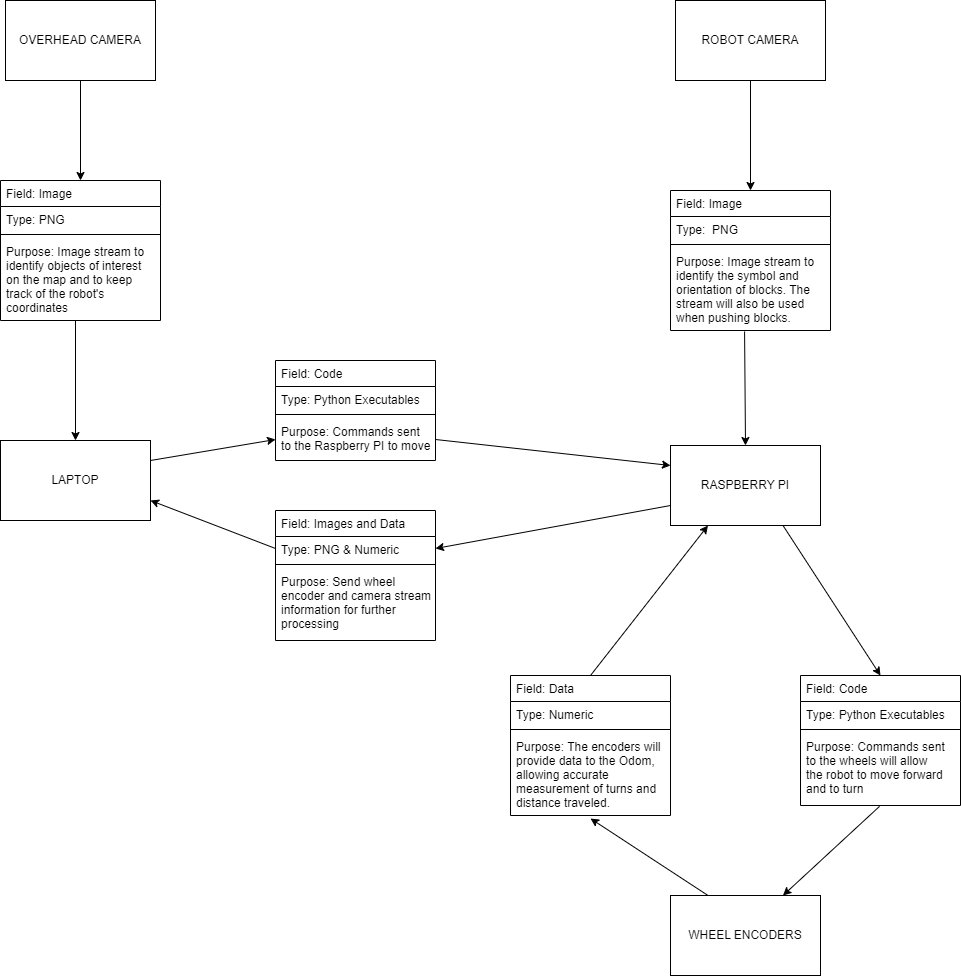

The diagram above was exported from draw.io. Its source (the exported page's mxGraphModel, read from the mxfile embedded in the PNG):
<mxGraphModel dx="1050" dy="530" grid="1" gridSize="10" guides="1" tooltips="1" connect="1" arrows="1" fold="1" page="1" pageScale="1" pageWidth="850" pageHeight="1100" math="0" shadow="0">
  <root>
    <mxCell id="0" />
    <mxCell id="1" parent="0" />
    <mxCell id="XVENiPDfmnrFG4it98RZ-1" value="ROBOT CAMERA" style="rounded=0;whiteSpace=wrap;html=1;" parent="1" vertex="1">
      <mxGeometry x="745" y="60" width="150" height="80" as="geometry" />
    </mxCell>
    <mxCell id="XVENiPDfmnrFG4it98RZ-2" value="RASPBERRY PI" style="rounded=0;whiteSpace=wrap;html=1;" parent="1" vertex="1">
      <mxGeometry x="740" y="505" width="150" height="80" as="geometry" />
    </mxCell>
    <mxCell id="XVENiPDfmnrFG4it98RZ-3" value="LAPTOP" style="rounded=0;whiteSpace=wrap;html=1;" parent="1" vertex="1">
      <mxGeometry x="70" y="500" width="150" height="80" as="geometry" />
    </mxCell>
    <mxCell id="XVENiPDfmnrFG4it98RZ-4" value="WHEEL ENCODERS" style="rounded=0;whiteSpace=wrap;html=1;" parent="1" vertex="1">
      <mxGeometry x="740" y="955" width="150" height="80" as="geometry" />
    </mxCell>
    <mxCell id="XVENiPDfmnrFG4it98RZ-11" value="OVERHEAD CAMERA" style="rounded=0;whiteSpace=wrap;html=1;" parent="1" vertex="1">
      <mxGeometry x="75" y="60" width="150" height="80" as="geometry" />
    </mxCell>
    <mxCell id="YpnDd42DOXJyuSENB6Ce-1" value="Field: Image" style="swimlane;fontStyle=0;align=left;verticalAlign=top;childLayout=stackLayout;horizontal=1;startSize=26;horizontalStack=0;resizeParent=1;resizeParentMax=0;resizeLast=0;collapsible=1;marginBottom=0;spacingLeft=4;" parent="1" vertex="1">
      <mxGeometry x="70" y="240" width="160" height="140" as="geometry">
        <mxRectangle x="180" y="200" width="80" height="30" as="alternateBounds" />
      </mxGeometry>
    </mxCell>
    <mxCell id="YpnDd42DOXJyuSENB6Ce-2" value="Type: PNG" style="text;strokeColor=none;fillColor=none;align=left;verticalAlign=top;spacingLeft=4;spacingRight=4;overflow=hidden;rotatable=0;points=[[0,0.5],[1,0.5]];portConstraint=eastwest;" parent="YpnDd42DOXJyuSENB6Ce-1" vertex="1">
      <mxGeometry y="26" width="160" height="24" as="geometry" />
    </mxCell>
    <mxCell id="YpnDd42DOXJyuSENB6Ce-3" value="" style="line;strokeWidth=1;fillColor=none;align=left;verticalAlign=middle;spacingTop=-1;spacingLeft=3;spacingRight=3;rotatable=0;labelPosition=right;points=[];portConstraint=eastwest;strokeColor=inherit;" parent="YpnDd42DOXJyuSENB6Ce-1" vertex="1">
      <mxGeometry y="50" width="160" height="8" as="geometry" />
    </mxCell>
    <mxCell id="YpnDd42DOXJyuSENB6Ce-4" value="Purpose: Image stream to&#10;identify objects of interest&#10;on the map and to keep&#10;track of the robot's&#10;coordinates" style="text;strokeColor=none;fillColor=none;align=left;verticalAlign=top;spacingLeft=4;spacingRight=4;overflow=hidden;rotatable=0;points=[[0,0.5],[1,0.5]];portConstraint=eastwest;" parent="YpnDd42DOXJyuSENB6Ce-1" vertex="1">
      <mxGeometry y="58" width="160" height="82" as="geometry" />
    </mxCell>
    <mxCell id="YpnDd42DOXJyuSENB6Ce-5" value="Field: Image" style="swimlane;fontStyle=0;align=left;verticalAlign=top;childLayout=stackLayout;horizontal=1;startSize=26;horizontalStack=0;resizeParent=1;resizeParentMax=0;resizeLast=0;collapsible=1;marginBottom=0;spacingLeft=4;" parent="1" vertex="1">
      <mxGeometry x="740" y="250" width="160" height="140" as="geometry">
        <mxRectangle x="180" y="200" width="80" height="30" as="alternateBounds" />
      </mxGeometry>
    </mxCell>
    <mxCell id="YpnDd42DOXJyuSENB6Ce-6" value="Type:  PNG" style="text;strokeColor=none;fillColor=none;align=left;verticalAlign=top;spacingLeft=4;spacingRight=4;overflow=hidden;rotatable=0;points=[[0,0.5],[1,0.5]];portConstraint=eastwest;" parent="YpnDd42DOXJyuSENB6Ce-5" vertex="1">
      <mxGeometry y="26" width="160" height="24" as="geometry" />
    </mxCell>
    <mxCell id="YpnDd42DOXJyuSENB6Ce-7" value="" style="line;strokeWidth=1;fillColor=none;align=left;verticalAlign=middle;spacingTop=-1;spacingLeft=3;spacingRight=3;rotatable=0;labelPosition=right;points=[];portConstraint=eastwest;strokeColor=inherit;" parent="YpnDd42DOXJyuSENB6Ce-5" vertex="1">
      <mxGeometry y="50" width="160" height="8" as="geometry" />
    </mxCell>
    <mxCell id="YpnDd42DOXJyuSENB6Ce-8" value="Purpose: Image stream to&#10;identify the symbol and&#10;orientation of blocks. The&#10;stream will also be used&#10;when pushing blocks." style="text;strokeColor=none;fillColor=none;align=left;verticalAlign=top;spacingLeft=4;spacingRight=4;overflow=hidden;rotatable=0;points=[[0,0.5],[1,0.5]];portConstraint=eastwest;" parent="YpnDd42DOXJyuSENB6Ce-5" vertex="1">
      <mxGeometry y="58" width="160" height="82" as="geometry" />
    </mxCell>
    <mxCell id="YpnDd42DOXJyuSENB6Ce-13" value="Field: Images and Data" style="swimlane;fontStyle=0;align=left;verticalAlign=top;childLayout=stackLayout;horizontal=1;startSize=26;horizontalStack=0;resizeParent=1;resizeParentMax=0;resizeLast=0;collapsible=1;marginBottom=0;spacingLeft=4;" parent="1" vertex="1">
      <mxGeometry x="345" y="570" width="160" height="130" as="geometry">
        <mxRectangle x="180" y="200" width="80" height="30" as="alternateBounds" />
      </mxGeometry>
    </mxCell>
    <mxCell id="YpnDd42DOXJyuSENB6Ce-14" value="Type: PNG &amp; Numeric" style="text;strokeColor=none;fillColor=none;align=left;verticalAlign=top;spacingLeft=4;spacingRight=4;overflow=hidden;rotatable=0;points=[[0,0.5],[1,0.5]];portConstraint=eastwest;" parent="YpnDd42DOXJyuSENB6Ce-13" vertex="1">
      <mxGeometry y="26" width="160" height="24" as="geometry" />
    </mxCell>
    <mxCell id="YpnDd42DOXJyuSENB6Ce-15" value="" style="line;strokeWidth=1;fillColor=none;align=left;verticalAlign=middle;spacingTop=-1;spacingLeft=3;spacingRight=3;rotatable=0;labelPosition=right;points=[];portConstraint=eastwest;strokeColor=inherit;" parent="YpnDd42DOXJyuSENB6Ce-13" vertex="1">
      <mxGeometry y="50" width="160" height="8" as="geometry" />
    </mxCell>
    <mxCell id="YpnDd42DOXJyuSENB6Ce-16" value="Purpose: Send wheel&#10;encoder and camera stream&#10;information for further&#10;processing" style="text;strokeColor=none;fillColor=none;align=left;verticalAlign=top;spacingLeft=4;spacingRight=4;overflow=hidden;rotatable=0;points=[[0,0.5],[1,0.5]];portConstraint=eastwest;" parent="YpnDd42DOXJyuSENB6Ce-13" vertex="1">
      <mxGeometry y="58" width="160" height="72" as="geometry" />
    </mxCell>
    <mxCell id="YpnDd42DOXJyuSENB6Ce-17" value="Field: Code" style="swimlane;fontStyle=0;align=left;verticalAlign=top;childLayout=stackLayout;horizontal=1;startSize=26;horizontalStack=0;resizeParent=1;resizeParentMax=0;resizeLast=0;collapsible=1;marginBottom=0;spacingLeft=4;" parent="1" vertex="1">
      <mxGeometry x="870" y="735" width="160" height="130" as="geometry">
        <mxRectangle x="180" y="200" width="80" height="30" as="alternateBounds" />
      </mxGeometry>
    </mxCell>
    <mxCell id="YpnDd42DOXJyuSENB6Ce-18" value="Type: Python Executables" style="text;strokeColor=none;fillColor=none;align=left;verticalAlign=top;spacingLeft=4;spacingRight=4;overflow=hidden;rotatable=0;points=[[0,0.5],[1,0.5]];portConstraint=eastwest;" parent="YpnDd42DOXJyuSENB6Ce-17" vertex="1">
      <mxGeometry y="26" width="160" height="24" as="geometry" />
    </mxCell>
    <mxCell id="YpnDd42DOXJyuSENB6Ce-19" value="" style="line;strokeWidth=1;fillColor=none;align=left;verticalAlign=middle;spacingTop=-1;spacingLeft=3;spacingRight=3;rotatable=0;labelPosition=right;points=[];portConstraint=eastwest;strokeColor=inherit;" parent="YpnDd42DOXJyuSENB6Ce-17" vertex="1">
      <mxGeometry y="50" width="160" height="8" as="geometry" />
    </mxCell>
    <mxCell id="YpnDd42DOXJyuSENB6Ce-20" value="Purpose: Commands sent&#10;to the wheels will allow&#10;the robot to move forward&#10;and to turn" style="text;strokeColor=none;fillColor=none;align=left;verticalAlign=top;spacingLeft=4;spacingRight=4;overflow=hidden;rotatable=0;points=[[0,0.5],[1,0.5]];portConstraint=eastwest;" parent="YpnDd42DOXJyuSENB6Ce-17" vertex="1">
      <mxGeometry y="58" width="160" height="72" as="geometry" />
    </mxCell>
    <mxCell id="YpnDd42DOXJyuSENB6Ce-21" value="Field: Code" style="swimlane;fontStyle=0;align=left;verticalAlign=top;childLayout=stackLayout;horizontal=1;startSize=26;horizontalStack=0;resizeParent=1;resizeParentMax=0;resizeLast=0;collapsible=1;marginBottom=0;spacingLeft=4;" parent="1" vertex="1">
      <mxGeometry x="345" y="420" width="160" height="100" as="geometry">
        <mxRectangle x="180" y="200" width="80" height="30" as="alternateBounds" />
      </mxGeometry>
    </mxCell>
    <mxCell id="YpnDd42DOXJyuSENB6Ce-22" value="Type: Python Executables" style="text;strokeColor=none;fillColor=none;align=left;verticalAlign=top;spacingLeft=4;spacingRight=4;overflow=hidden;rotatable=0;points=[[0,0.5],[1,0.5]];portConstraint=eastwest;" parent="YpnDd42DOXJyuSENB6Ce-21" vertex="1">
      <mxGeometry y="26" width="160" height="24" as="geometry" />
    </mxCell>
    <mxCell id="YpnDd42DOXJyuSENB6Ce-23" value="" style="line;strokeWidth=1;fillColor=none;align=left;verticalAlign=middle;spacingTop=-1;spacingLeft=3;spacingRight=3;rotatable=0;labelPosition=right;points=[];portConstraint=eastwest;strokeColor=inherit;" parent="YpnDd42DOXJyuSENB6Ce-21" vertex="1">
      <mxGeometry y="50" width="160" height="8" as="geometry" />
    </mxCell>
    <mxCell id="YpnDd42DOXJyuSENB6Ce-24" value="Purpose: Commands sent &#10;to the Raspberry PI to move" style="text;strokeColor=none;fillColor=none;align=left;verticalAlign=top;spacingLeft=4;spacingRight=4;overflow=hidden;rotatable=0;points=[[0,0.5],[1,0.5]];portConstraint=eastwest;" parent="YpnDd42DOXJyuSENB6Ce-21" vertex="1">
      <mxGeometry y="58" width="160" height="42" as="geometry" />
    </mxCell>
    <mxCell id="YpnDd42DOXJyuSENB6Ce-25" value="Field: Data" style="swimlane;fontStyle=0;align=left;verticalAlign=top;childLayout=stackLayout;horizontal=1;startSize=26;horizontalStack=0;resizeParent=1;resizeParentMax=0;resizeLast=0;collapsible=1;marginBottom=0;spacingLeft=4;" parent="1" vertex="1">
      <mxGeometry x="580" y="735" width="160" height="140" as="geometry">
        <mxRectangle x="180" y="200" width="80" height="30" as="alternateBounds" />
      </mxGeometry>
    </mxCell>
    <mxCell id="YpnDd42DOXJyuSENB6Ce-26" value="Type: Numeric" style="text;strokeColor=none;fillColor=none;align=left;verticalAlign=top;spacingLeft=4;spacingRight=4;overflow=hidden;rotatable=0;points=[[0,0.5],[1,0.5]];portConstraint=eastwest;" parent="YpnDd42DOXJyuSENB6Ce-25" vertex="1">
      <mxGeometry y="26" width="160" height="24" as="geometry" />
    </mxCell>
    <mxCell id="YpnDd42DOXJyuSENB6Ce-27" value="" style="line;strokeWidth=1;fillColor=none;align=left;verticalAlign=middle;spacingTop=-1;spacingLeft=3;spacingRight=3;rotatable=0;labelPosition=right;points=[];portConstraint=eastwest;strokeColor=inherit;" parent="YpnDd42DOXJyuSENB6Ce-25" vertex="1">
      <mxGeometry y="50" width="160" height="8" as="geometry" />
    </mxCell>
    <mxCell id="YpnDd42DOXJyuSENB6Ce-28" value="Purpose: The encoders will&#10;provide data to the Odom,&#10;allowing accurate&#10;measurement of turns and&#10;distance traveled." style="text;strokeColor=none;fillColor=none;align=left;verticalAlign=top;spacingLeft=4;spacingRight=4;overflow=hidden;rotatable=0;points=[[0,0.5],[1,0.5]];portConstraint=eastwest;" parent="YpnDd42DOXJyuSENB6Ce-25" vertex="1">
      <mxGeometry y="58" width="160" height="82" as="geometry" />
    </mxCell>
    <mxCell id="YpnDd42DOXJyuSENB6Ce-30" value="" style="endArrow=classic;html=1;rounded=0;entryX=0.5;entryY=0;entryDx=0;entryDy=0;exitX=0.463;exitY=1.012;exitDx=0;exitDy=0;exitPerimeter=0;" parent="1" source="YpnDd42DOXJyuSENB6Ce-8" target="XVENiPDfmnrFG4it98RZ-2" edge="1">
      <mxGeometry width="50" height="50" relative="1" as="geometry">
        <mxPoint x="940" y="385" as="sourcePoint" />
        <mxPoint x="570" y="295" as="targetPoint" />
      </mxGeometry>
    </mxCell>
    <mxCell id="YpnDd42DOXJyuSENB6Ce-31" value="" style="endArrow=classic;html=1;rounded=0;exitX=0.5;exitY=1;exitDx=0;exitDy=0;entryX=0.5;entryY=0;entryDx=0;entryDy=0;" parent="1" source="XVENiPDfmnrFG4it98RZ-1" target="YpnDd42DOXJyuSENB6Ce-5" edge="1">
      <mxGeometry width="50" height="50" relative="1" as="geometry">
        <mxPoint x="520" y="345" as="sourcePoint" />
        <mxPoint x="570" y="295" as="targetPoint" />
      </mxGeometry>
    </mxCell>
    <mxCell id="YpnDd42DOXJyuSENB6Ce-34" value="" style="endArrow=classic;html=1;rounded=0;exitX=0.494;exitY=1.012;exitDx=0;exitDy=0;exitPerimeter=0;entryX=0.75;entryY=0;entryDx=0;entryDy=0;" parent="1" source="YpnDd42DOXJyuSENB6Ce-20" target="XVENiPDfmnrFG4it98RZ-4" edge="1">
      <mxGeometry width="50" height="50" relative="1" as="geometry">
        <mxPoint x="520" y="815" as="sourcePoint" />
        <mxPoint x="570" y="765" as="targetPoint" />
      </mxGeometry>
    </mxCell>
    <mxCell id="YpnDd42DOXJyuSENB6Ce-35" value="" style="endArrow=classic;html=1;rounded=0;exitX=0.25;exitY=0;exitDx=0;exitDy=0;entryX=0.5;entryY=1.037;entryDx=0;entryDy=0;entryPerimeter=0;" parent="1" source="XVENiPDfmnrFG4it98RZ-4" target="YpnDd42DOXJyuSENB6Ce-28" edge="1">
      <mxGeometry width="50" height="50" relative="1" as="geometry">
        <mxPoint x="520" y="815" as="sourcePoint" />
        <mxPoint x="570" y="765" as="targetPoint" />
      </mxGeometry>
    </mxCell>
    <mxCell id="YpnDd42DOXJyuSENB6Ce-36" value="" style="endArrow=classic;html=1;rounded=0;exitX=0.75;exitY=1;exitDx=0;exitDy=0;entryX=0.5;entryY=0;entryDx=0;entryDy=0;" parent="1" source="XVENiPDfmnrFG4it98RZ-2" target="YpnDd42DOXJyuSENB6Ce-17" edge="1">
      <mxGeometry width="50" height="50" relative="1" as="geometry">
        <mxPoint x="520" y="745" as="sourcePoint" />
        <mxPoint x="570" y="695" as="targetPoint" />
      </mxGeometry>
    </mxCell>
    <mxCell id="YpnDd42DOXJyuSENB6Ce-37" value="" style="endArrow=classic;html=1;rounded=0;exitX=0.5;exitY=0;exitDx=0;exitDy=0;entryX=0.25;entryY=1;entryDx=0;entryDy=0;" parent="1" source="YpnDd42DOXJyuSENB6Ce-25" target="XVENiPDfmnrFG4it98RZ-2" edge="1">
      <mxGeometry width="50" height="50" relative="1" as="geometry">
        <mxPoint x="520" y="745" as="sourcePoint" />
        <mxPoint x="570" y="695" as="targetPoint" />
      </mxGeometry>
    </mxCell>
    <mxCell id="YpnDd42DOXJyuSENB6Ce-38" value="" style="endArrow=classic;html=1;rounded=0;entryX=0.5;entryY=0;entryDx=0;entryDy=0;" parent="1" target="XVENiPDfmnrFG4it98RZ-3" edge="1">
      <mxGeometry width="50" height="50" relative="1" as="geometry">
        <mxPoint x="145" y="380" as="sourcePoint" />
        <mxPoint x="450" y="390" as="targetPoint" />
      </mxGeometry>
    </mxCell>
    <mxCell id="YpnDd42DOXJyuSENB6Ce-39" value="" style="endArrow=classic;html=1;rounded=0;exitX=0.5;exitY=1;exitDx=0;exitDy=0;entryX=0.5;entryY=0;entryDx=0;entryDy=0;" parent="1" source="XVENiPDfmnrFG4it98RZ-11" target="YpnDd42DOXJyuSENB6Ce-1" edge="1">
      <mxGeometry width="50" height="50" relative="1" as="geometry">
        <mxPoint x="400" y="440" as="sourcePoint" />
        <mxPoint x="450" y="390" as="targetPoint" />
      </mxGeometry>
    </mxCell>
    <mxCell id="YpnDd42DOXJyuSENB6Ce-40" value="" style="endArrow=classic;html=1;rounded=0;exitX=0;exitY=0.5;exitDx=0;exitDy=0;entryX=1;entryY=0.75;entryDx=0;entryDy=0;" parent="1" source="YpnDd42DOXJyuSENB6Ce-14" target="XVENiPDfmnrFG4it98RZ-3" edge="1">
      <mxGeometry width="50" height="50" relative="1" as="geometry">
        <mxPoint x="400" y="490" as="sourcePoint" />
        <mxPoint x="450" y="440" as="targetPoint" />
      </mxGeometry>
    </mxCell>
    <mxCell id="YpnDd42DOXJyuSENB6Ce-41" value="" style="endArrow=classic;html=1;rounded=0;exitX=0;exitY=0.75;exitDx=0;exitDy=0;entryX=1;entryY=0.5;entryDx=0;entryDy=0;" parent="1" source="XVENiPDfmnrFG4it98RZ-2" target="YpnDd42DOXJyuSENB6Ce-14" edge="1">
      <mxGeometry width="50" height="50" relative="1" as="geometry">
        <mxPoint x="400" y="490" as="sourcePoint" />
        <mxPoint x="450" y="440" as="targetPoint" />
      </mxGeometry>
    </mxCell>
    <mxCell id="YpnDd42DOXJyuSENB6Ce-42" value="" style="endArrow=classic;html=1;rounded=0;exitX=1;exitY=0.5;exitDx=0;exitDy=0;entryX=0;entryY=0.25;entryDx=0;entryDy=0;" parent="1" source="YpnDd42DOXJyuSENB6Ce-24" target="XVENiPDfmnrFG4it98RZ-2" edge="1">
      <mxGeometry width="50" height="50" relative="1" as="geometry">
        <mxPoint x="400" y="490" as="sourcePoint" />
        <mxPoint x="450" y="440" as="targetPoint" />
      </mxGeometry>
    </mxCell>
    <mxCell id="YpnDd42DOXJyuSENB6Ce-43" value="" style="endArrow=classic;html=1;rounded=0;exitX=1;exitY=0.25;exitDx=0;exitDy=0;entryX=0;entryY=0.5;entryDx=0;entryDy=0;" parent="1" source="XVENiPDfmnrFG4it98RZ-3" target="YpnDd42DOXJyuSENB6Ce-24" edge="1">
      <mxGeometry width="50" height="50" relative="1" as="geometry">
        <mxPoint x="400" y="490" as="sourcePoint" />
        <mxPoint x="450" y="440" as="targetPoint" />
      </mxGeometry>
    </mxCell>
  </root>
</mxGraphModel>